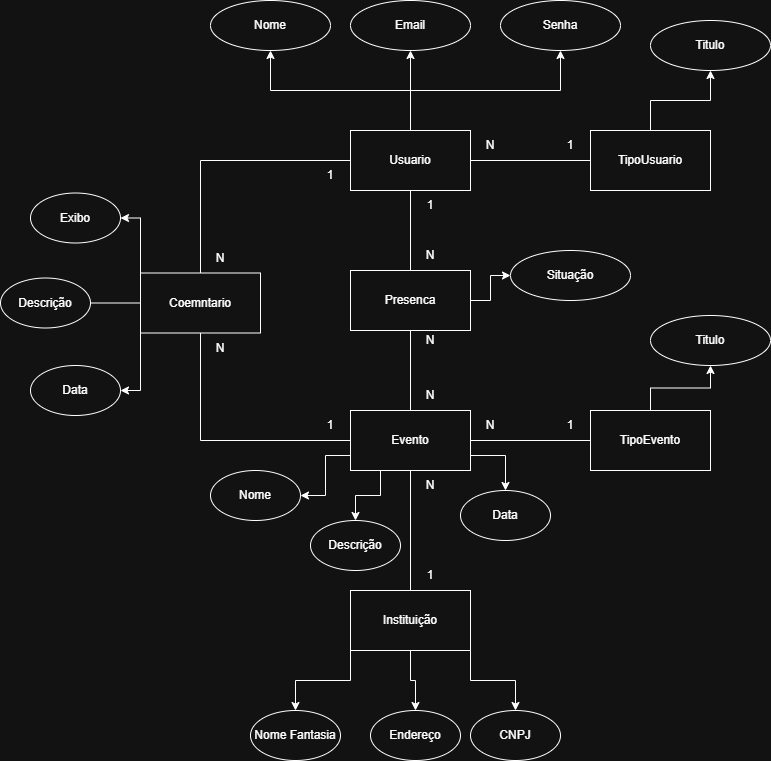

The diagram above was exported from draw.io. Its source (the exported page's mxGraphModel, read from the mxfile embedded in the PNG):
<mxGraphModel dx="1869" dy="1731" grid="1" gridSize="10" guides="1" tooltips="1" connect="1" arrows="1" fold="1" page="1" pageScale="1" pageWidth="827" pageHeight="1169" math="0" shadow="0">
  <root>
    <mxCell id="0" />
    <mxCell id="1" parent="0" />
    <mxCell id="2zFgJHbZWItUUcGOToZ--14" edge="1" parent="1" source="2zFgJHbZWItUUcGOToZ--1" style="edgeStyle=orthogonalEdgeStyle;rounded=0;orthogonalLoop=1;jettySize=auto;html=1;exitX=0.5;exitY=1;exitDx=0;exitDy=0;entryX=0.5;entryY=0;entryDx=0;entryDy=0;endArrow=none;endFill=0;" target="2zFgJHbZWItUUcGOToZ--8">
      <mxGeometry relative="1" as="geometry" />
    </mxCell>
    <mxCell id="2zFgJHbZWItUUcGOToZ--21" edge="1" parent="1" source="2zFgJHbZWItUUcGOToZ--1" style="edgeStyle=orthogonalEdgeStyle;rounded=0;orthogonalLoop=1;jettySize=auto;html=1;exitX=1;exitY=0.5;exitDx=0;exitDy=0;entryX=0;entryY=0.5;entryDx=0;entryDy=0;endArrow=none;endFill=0;" target="2zFgJHbZWItUUcGOToZ--4">
      <mxGeometry relative="1" as="geometry" />
    </mxCell>
    <mxCell id="2zFgJHbZWItUUcGOToZ--38" edge="1" parent="1" source="2zFgJHbZWItUUcGOToZ--1" style="edgeStyle=orthogonalEdgeStyle;rounded=0;orthogonalLoop=1;jettySize=auto;html=1;exitX=0.5;exitY=0;exitDx=0;exitDy=0;entryX=0.5;entryY=1;entryDx=0;entryDy=0;" target="2zFgJHbZWItUUcGOToZ--35">
      <mxGeometry relative="1" as="geometry" />
    </mxCell>
    <mxCell id="2zFgJHbZWItUUcGOToZ--40" edge="1" parent="1" source="2zFgJHbZWItUUcGOToZ--1" style="edgeStyle=orthogonalEdgeStyle;rounded=0;orthogonalLoop=1;jettySize=auto;html=1;exitX=0.5;exitY=0;exitDx=0;exitDy=0;entryX=0.5;entryY=1;entryDx=0;entryDy=0;" target="2zFgJHbZWItUUcGOToZ--37">
      <mxGeometry relative="1" as="geometry" />
    </mxCell>
    <mxCell id="2zFgJHbZWItUUcGOToZ--41" edge="1" parent="1" source="2zFgJHbZWItUUcGOToZ--1" style="edgeStyle=orthogonalEdgeStyle;rounded=0;orthogonalLoop=1;jettySize=auto;html=1;exitX=0.5;exitY=0;exitDx=0;exitDy=0;" target="2zFgJHbZWItUUcGOToZ--36">
      <mxGeometry relative="1" as="geometry" />
    </mxCell>
    <mxCell id="2zFgJHbZWItUUcGOToZ--1" parent="1" style="rounded=0;whiteSpace=wrap;html=1;" value="Usuario" vertex="1">
      <mxGeometry height="60" width="120" x="320" y="20" as="geometry" />
    </mxCell>
    <mxCell id="2zFgJHbZWItUUcGOToZ--18" edge="1" parent="1" source="2zFgJHbZWItUUcGOToZ--3" style="edgeStyle=orthogonalEdgeStyle;rounded=0;orthogonalLoop=1;jettySize=auto;html=1;exitX=1;exitY=0.5;exitDx=0;exitDy=0;endArrow=none;endFill=0;" target="2zFgJHbZWItUUcGOToZ--6">
      <mxGeometry relative="1" as="geometry" />
    </mxCell>
    <mxCell id="2zFgJHbZWItUUcGOToZ--24" edge="1" parent="1" source="2zFgJHbZWItUUcGOToZ--3" style="edgeStyle=orthogonalEdgeStyle;rounded=0;orthogonalLoop=1;jettySize=auto;html=1;exitX=0.5;exitY=1;exitDx=0;exitDy=0;entryX=0.5;entryY=0;entryDx=0;entryDy=0;endArrow=none;endFill=0;" target="2zFgJHbZWItUUcGOToZ--7">
      <mxGeometry relative="1" as="geometry" />
    </mxCell>
    <mxCell id="2zFgJHbZWItUUcGOToZ--51" edge="1" parent="1" source="2zFgJHbZWItUUcGOToZ--3" style="edgeStyle=orthogonalEdgeStyle;rounded=0;orthogonalLoop=1;jettySize=auto;html=1;exitX=0;exitY=0.75;exitDx=0;exitDy=0;entryX=1;entryY=0.5;entryDx=0;entryDy=0;" target="2zFgJHbZWItUUcGOToZ--48">
      <mxGeometry relative="1" as="geometry" />
    </mxCell>
    <mxCell id="2zFgJHbZWItUUcGOToZ--54" edge="1" parent="1" source="2zFgJHbZWItUUcGOToZ--3" style="edgeStyle=orthogonalEdgeStyle;rounded=0;orthogonalLoop=1;jettySize=auto;html=1;exitX=1;exitY=0.75;exitDx=0;exitDy=0;entryX=0.5;entryY=0;entryDx=0;entryDy=0;" target="2zFgJHbZWItUUcGOToZ--52">
      <mxGeometry relative="1" as="geometry" />
    </mxCell>
    <mxCell id="2zFgJHbZWItUUcGOToZ--56" edge="1" parent="1" source="2zFgJHbZWItUUcGOToZ--3" style="edgeStyle=orthogonalEdgeStyle;rounded=0;orthogonalLoop=1;jettySize=auto;html=1;exitX=0.25;exitY=1;exitDx=0;exitDy=0;entryX=0.5;entryY=0;entryDx=0;entryDy=0;" target="2zFgJHbZWItUUcGOToZ--55">
      <mxGeometry relative="1" as="geometry" />
    </mxCell>
    <mxCell id="2zFgJHbZWItUUcGOToZ--3" parent="1" style="rounded=0;whiteSpace=wrap;html=1;" value="Evento" vertex="1">
      <mxGeometry height="60" width="120" x="320" y="300" as="geometry" />
    </mxCell>
    <mxCell id="2zFgJHbZWItUUcGOToZ--43" edge="1" parent="1" source="2zFgJHbZWItUUcGOToZ--4" style="edgeStyle=orthogonalEdgeStyle;rounded=0;orthogonalLoop=1;jettySize=auto;html=1;exitX=0.5;exitY=0;exitDx=0;exitDy=0;entryX=0.5;entryY=1;entryDx=0;entryDy=0;" target="2zFgJHbZWItUUcGOToZ--42">
      <mxGeometry relative="1" as="geometry" />
    </mxCell>
    <mxCell id="2zFgJHbZWItUUcGOToZ--4" parent="1" style="rounded=0;whiteSpace=wrap;html=1;" value="TipoUsuario" vertex="1">
      <mxGeometry height="60" width="120" x="560" y="20" as="geometry" />
    </mxCell>
    <mxCell id="2zFgJHbZWItUUcGOToZ--45" edge="1" parent="1" source="2zFgJHbZWItUUcGOToZ--6" style="edgeStyle=orthogonalEdgeStyle;rounded=0;orthogonalLoop=1;jettySize=auto;html=1;exitX=0.5;exitY=0;exitDx=0;exitDy=0;entryX=0.5;entryY=1;entryDx=0;entryDy=0;" target="2zFgJHbZWItUUcGOToZ--44">
      <mxGeometry relative="1" as="geometry" />
    </mxCell>
    <mxCell id="2zFgJHbZWItUUcGOToZ--6" parent="1" style="rounded=0;whiteSpace=wrap;html=1;" value="TipoEvento" vertex="1">
      <mxGeometry height="60" width="120" x="560" y="300" as="geometry" />
    </mxCell>
    <mxCell id="2zFgJHbZWItUUcGOToZ--59" edge="1" parent="1" source="2zFgJHbZWItUUcGOToZ--7" style="edgeStyle=orthogonalEdgeStyle;rounded=0;orthogonalLoop=1;jettySize=auto;html=1;exitX=0;exitY=1;exitDx=0;exitDy=0;" target="2zFgJHbZWItUUcGOToZ--58">
      <mxGeometry relative="1" as="geometry" />
    </mxCell>
    <mxCell id="2zFgJHbZWItUUcGOToZ--61" edge="1" parent="1" source="2zFgJHbZWItUUcGOToZ--7" style="edgeStyle=orthogonalEdgeStyle;rounded=0;orthogonalLoop=1;jettySize=auto;html=1;exitX=0.5;exitY=1;exitDx=0;exitDy=0;" target="2zFgJHbZWItUUcGOToZ--60">
      <mxGeometry relative="1" as="geometry" />
    </mxCell>
    <mxCell id="2zFgJHbZWItUUcGOToZ--63" edge="1" parent="1" source="2zFgJHbZWItUUcGOToZ--7" style="edgeStyle=orthogonalEdgeStyle;rounded=0;orthogonalLoop=1;jettySize=auto;html=1;exitX=1;exitY=1;exitDx=0;exitDy=0;entryX=0.5;entryY=0;entryDx=0;entryDy=0;" target="2zFgJHbZWItUUcGOToZ--62">
      <mxGeometry relative="1" as="geometry" />
    </mxCell>
    <mxCell id="2zFgJHbZWItUUcGOToZ--7" parent="1" style="rounded=0;whiteSpace=wrap;html=1;" value="Instituição" vertex="1">
      <mxGeometry height="60" width="120" x="320" y="480" as="geometry" />
    </mxCell>
    <mxCell id="2zFgJHbZWItUUcGOToZ--13" edge="1" parent="1" source="2zFgJHbZWItUUcGOToZ--8" style="edgeStyle=orthogonalEdgeStyle;rounded=0;orthogonalLoop=1;jettySize=auto;html=1;exitX=0.5;exitY=1;exitDx=0;exitDy=0;entryX=0.5;entryY=0;entryDx=0;entryDy=0;endArrow=none;endFill=0;" target="2zFgJHbZWItUUcGOToZ--3">
      <mxGeometry relative="1" as="geometry" />
    </mxCell>
    <mxCell id="2zFgJHbZWItUUcGOToZ--47" edge="1" parent="1" source="2zFgJHbZWItUUcGOToZ--8" style="edgeStyle=orthogonalEdgeStyle;rounded=0;orthogonalLoop=1;jettySize=auto;html=1;exitX=1;exitY=0.5;exitDx=0;exitDy=0;entryX=0;entryY=0.5;entryDx=0;entryDy=0;" target="2zFgJHbZWItUUcGOToZ--46">
      <mxGeometry relative="1" as="geometry" />
    </mxCell>
    <mxCell id="2zFgJHbZWItUUcGOToZ--8" parent="1" style="rounded=0;whiteSpace=wrap;html=1;" value="Presenca" vertex="1">
      <mxGeometry height="60" width="120" x="320" y="160" as="geometry" />
    </mxCell>
    <mxCell id="2zFgJHbZWItUUcGOToZ--29" edge="1" parent="1" source="2zFgJHbZWItUUcGOToZ--9" style="edgeStyle=orthogonalEdgeStyle;rounded=0;orthogonalLoop=1;jettySize=auto;html=1;exitX=0.5;exitY=1;exitDx=0;exitDy=0;entryX=0;entryY=0.5;entryDx=0;entryDy=0;endArrow=none;endFill=0;" target="2zFgJHbZWItUUcGOToZ--3">
      <mxGeometry relative="1" as="geometry" />
    </mxCell>
    <mxCell id="2zFgJHbZWItUUcGOToZ--30" edge="1" parent="1" source="2zFgJHbZWItUUcGOToZ--9" style="edgeStyle=orthogonalEdgeStyle;rounded=0;orthogonalLoop=1;jettySize=auto;html=1;exitX=0.5;exitY=0;exitDx=0;exitDy=0;entryX=0;entryY=0.5;entryDx=0;entryDy=0;endArrow=none;endFill=0;" target="2zFgJHbZWItUUcGOToZ--1">
      <mxGeometry relative="1" as="geometry" />
    </mxCell>
    <mxCell id="2zFgJHbZWItUUcGOToZ--65" edge="1" parent="1" source="2zFgJHbZWItUUcGOToZ--9" style="edgeStyle=orthogonalEdgeStyle;rounded=0;orthogonalLoop=1;jettySize=auto;html=1;exitX=0;exitY=0.5;exitDx=0;exitDy=0;entryX=1;entryY=0.5;entryDx=0;entryDy=0;endArrow=none;endFill=0;" target="2zFgJHbZWItUUcGOToZ--64">
      <mxGeometry relative="1" as="geometry" />
    </mxCell>
    <mxCell id="2zFgJHbZWItUUcGOToZ--67" edge="1" parent="1" source="2zFgJHbZWItUUcGOToZ--9" style="edgeStyle=orthogonalEdgeStyle;rounded=0;orthogonalLoop=1;jettySize=auto;html=1;exitX=0;exitY=1;exitDx=0;exitDy=0;entryX=1;entryY=0.5;entryDx=0;entryDy=0;" target="2zFgJHbZWItUUcGOToZ--66">
      <mxGeometry relative="1" as="geometry" />
    </mxCell>
    <mxCell id="2zFgJHbZWItUUcGOToZ--69" edge="1" parent="1" source="2zFgJHbZWItUUcGOToZ--9" style="edgeStyle=orthogonalEdgeStyle;rounded=0;orthogonalLoop=1;jettySize=auto;html=1;exitX=0;exitY=0;exitDx=0;exitDy=0;entryX=1;entryY=0.5;entryDx=0;entryDy=0;" target="2zFgJHbZWItUUcGOToZ--68">
      <mxGeometry relative="1" as="geometry" />
    </mxCell>
    <mxCell id="2zFgJHbZWItUUcGOToZ--9" parent="1" style="rounded=0;whiteSpace=wrap;html=1;" value="Coemntario" vertex="1">
      <mxGeometry height="60" width="120" x="110" y="162.5" as="geometry" />
    </mxCell>
    <mxCell id="2zFgJHbZWItUUcGOToZ--12" parent="1" style="text;html=1;whiteSpace=wrap;strokeColor=none;fillColor=none;align=center;verticalAlign=middle;rounded=0;" value="N" vertex="1">
      <mxGeometry height="30" width="60" x="370" y="270" as="geometry" />
    </mxCell>
    <mxCell id="2zFgJHbZWItUUcGOToZ--15" parent="1" style="text;html=1;whiteSpace=wrap;strokeColor=none;fillColor=none;align=center;verticalAlign=middle;rounded=0;" value="1" vertex="1">
      <mxGeometry height="30" width="60" x="370" y="80" as="geometry" />
    </mxCell>
    <mxCell id="2zFgJHbZWItUUcGOToZ--16" parent="1" style="text;html=1;whiteSpace=wrap;strokeColor=none;fillColor=none;align=center;verticalAlign=middle;rounded=0;" value="N" vertex="1">
      <mxGeometry height="30" width="60" x="370" y="130" as="geometry" />
    </mxCell>
    <mxCell id="2zFgJHbZWItUUcGOToZ--17" parent="1" style="text;html=1;whiteSpace=wrap;strokeColor=none;fillColor=none;align=center;verticalAlign=middle;rounded=0;" value="N" vertex="1">
      <mxGeometry height="30" width="60" x="370" y="215" as="geometry" />
    </mxCell>
    <mxCell id="2zFgJHbZWItUUcGOToZ--19" parent="1" style="text;html=1;whiteSpace=wrap;strokeColor=none;fillColor=none;align=center;verticalAlign=middle;rounded=0;" value="N" vertex="1">
      <mxGeometry height="30" width="60" x="430" y="300" as="geometry" />
    </mxCell>
    <mxCell id="2zFgJHbZWItUUcGOToZ--20" parent="1" style="text;html=1;whiteSpace=wrap;strokeColor=none;fillColor=none;align=center;verticalAlign=middle;rounded=0;" value="1" vertex="1">
      <mxGeometry height="30" width="60" x="510" y="300" as="geometry" />
    </mxCell>
    <mxCell id="2zFgJHbZWItUUcGOToZ--22" parent="1" style="text;html=1;whiteSpace=wrap;strokeColor=none;fillColor=none;align=center;verticalAlign=middle;rounded=0;" value="1" vertex="1">
      <mxGeometry height="30" width="60" x="510" y="20" as="geometry" />
    </mxCell>
    <mxCell id="2zFgJHbZWItUUcGOToZ--23" parent="1" style="text;html=1;whiteSpace=wrap;strokeColor=none;fillColor=none;align=center;verticalAlign=middle;rounded=0;" value="N" vertex="1">
      <mxGeometry height="30" width="60" x="430" y="20" as="geometry" />
    </mxCell>
    <mxCell id="2zFgJHbZWItUUcGOToZ--25" parent="1" style="text;html=1;whiteSpace=wrap;strokeColor=none;fillColor=none;align=center;verticalAlign=middle;rounded=0;" value="N" vertex="1">
      <mxGeometry height="30" width="60" x="370" y="360" as="geometry" />
    </mxCell>
    <mxCell id="2zFgJHbZWItUUcGOToZ--26" parent="1" style="text;html=1;whiteSpace=wrap;strokeColor=none;fillColor=none;align=center;verticalAlign=middle;rounded=0;" value="1" vertex="1">
      <mxGeometry height="30" width="60" x="370" y="450" as="geometry" />
    </mxCell>
    <mxCell id="2zFgJHbZWItUUcGOToZ--31" parent="1" style="text;html=1;whiteSpace=wrap;strokeColor=none;fillColor=none;align=center;verticalAlign=middle;rounded=0;" value="N" vertex="1">
      <mxGeometry height="30" width="60" x="160" y="132.5" as="geometry" />
    </mxCell>
    <mxCell id="2zFgJHbZWItUUcGOToZ--32" parent="1" style="text;html=1;whiteSpace=wrap;strokeColor=none;fillColor=none;align=center;verticalAlign=middle;rounded=0;" value="1" vertex="1">
      <mxGeometry height="30" width="60" x="270" y="50" as="geometry" />
    </mxCell>
    <mxCell id="2zFgJHbZWItUUcGOToZ--33" parent="1" style="text;html=1;whiteSpace=wrap;strokeColor=none;fillColor=none;align=center;verticalAlign=middle;rounded=0;" value="N" vertex="1">
      <mxGeometry height="30" width="60" x="160" y="222.5" as="geometry" />
    </mxCell>
    <mxCell id="2zFgJHbZWItUUcGOToZ--34" parent="1" style="text;html=1;whiteSpace=wrap;strokeColor=none;fillColor=none;align=center;verticalAlign=middle;rounded=0;" value="1" vertex="1">
      <mxGeometry height="30" width="60" x="270" y="300" as="geometry" />
    </mxCell>
    <mxCell id="2zFgJHbZWItUUcGOToZ--35" parent="1" style="ellipse;whiteSpace=wrap;html=1;" value="Nome" vertex="1">
      <mxGeometry height="50" width="120" x="180" y="-110" as="geometry" />
    </mxCell>
    <mxCell id="2zFgJHbZWItUUcGOToZ--36" parent="1" style="ellipse;whiteSpace=wrap;html=1;" value="Email" vertex="1">
      <mxGeometry height="50" width="120" x="320" y="-110" as="geometry" />
    </mxCell>
    <mxCell id="2zFgJHbZWItUUcGOToZ--37" parent="1" style="ellipse;whiteSpace=wrap;html=1;" value="Senha" vertex="1">
      <mxGeometry height="50" width="120" x="470" y="-110" as="geometry" />
    </mxCell>
    <mxCell id="2zFgJHbZWItUUcGOToZ--42" parent="1" style="ellipse;whiteSpace=wrap;html=1;" value="Titulo" vertex="1">
      <mxGeometry height="50" width="120" x="620" y="-90" as="geometry" />
    </mxCell>
    <mxCell id="2zFgJHbZWItUUcGOToZ--44" parent="1" style="ellipse;whiteSpace=wrap;html=1;" value="Titulo" vertex="1">
      <mxGeometry height="50" width="120" x="620" y="205" as="geometry" />
    </mxCell>
    <mxCell id="2zFgJHbZWItUUcGOToZ--46" parent="1" style="ellipse;whiteSpace=wrap;html=1;" value="Situação" vertex="1">
      <mxGeometry height="50" width="120" x="480" y="140" as="geometry" />
    </mxCell>
    <mxCell id="2zFgJHbZWItUUcGOToZ--48" parent="1" style="ellipse;whiteSpace=wrap;html=1;" value="Nome" vertex="1">
      <mxGeometry height="50" width="90" x="180" y="360" as="geometry" />
    </mxCell>
    <mxCell id="2zFgJHbZWItUUcGOToZ--52" parent="1" style="ellipse;whiteSpace=wrap;html=1;" value="Data" vertex="1">
      <mxGeometry height="50" width="90" x="430" y="380" as="geometry" />
    </mxCell>
    <mxCell id="2zFgJHbZWItUUcGOToZ--55" parent="1" style="ellipse;whiteSpace=wrap;html=1;" value="Descrição" vertex="1">
      <mxGeometry height="50" width="90" x="280" y="410" as="geometry" />
    </mxCell>
    <mxCell id="2zFgJHbZWItUUcGOToZ--58" parent="1" style="ellipse;whiteSpace=wrap;html=1;" value="Nome Fantasia" vertex="1">
      <mxGeometry height="50" width="90" x="220" y="600" as="geometry" />
    </mxCell>
    <mxCell id="2zFgJHbZWItUUcGOToZ--60" parent="1" style="ellipse;whiteSpace=wrap;html=1;" value="Endereço" vertex="1">
      <mxGeometry height="50" width="90" x="340" y="600" as="geometry" />
    </mxCell>
    <mxCell id="2zFgJHbZWItUUcGOToZ--62" parent="1" style="ellipse;whiteSpace=wrap;html=1;" value="CNPJ" vertex="1">
      <mxGeometry height="50" width="90" x="440" y="600" as="geometry" />
    </mxCell>
    <mxCell id="2zFgJHbZWItUUcGOToZ--64" parent="1" style="ellipse;whiteSpace=wrap;html=1;" value="Descrição" vertex="1">
      <mxGeometry height="50" width="90" x="-30" y="167.5" as="geometry" />
    </mxCell>
    <mxCell id="2zFgJHbZWItUUcGOToZ--66" parent="1" style="ellipse;whiteSpace=wrap;html=1;" value="Data" vertex="1">
      <mxGeometry height="50" width="90" y="255" as="geometry" />
    </mxCell>
    <mxCell id="2zFgJHbZWItUUcGOToZ--68" parent="1" style="ellipse;whiteSpace=wrap;html=1;" value="Exibo" vertex="1">
      <mxGeometry height="50" width="90" y="82.5" as="geometry" />
    </mxCell>
  </root>
</mxGraphModel>